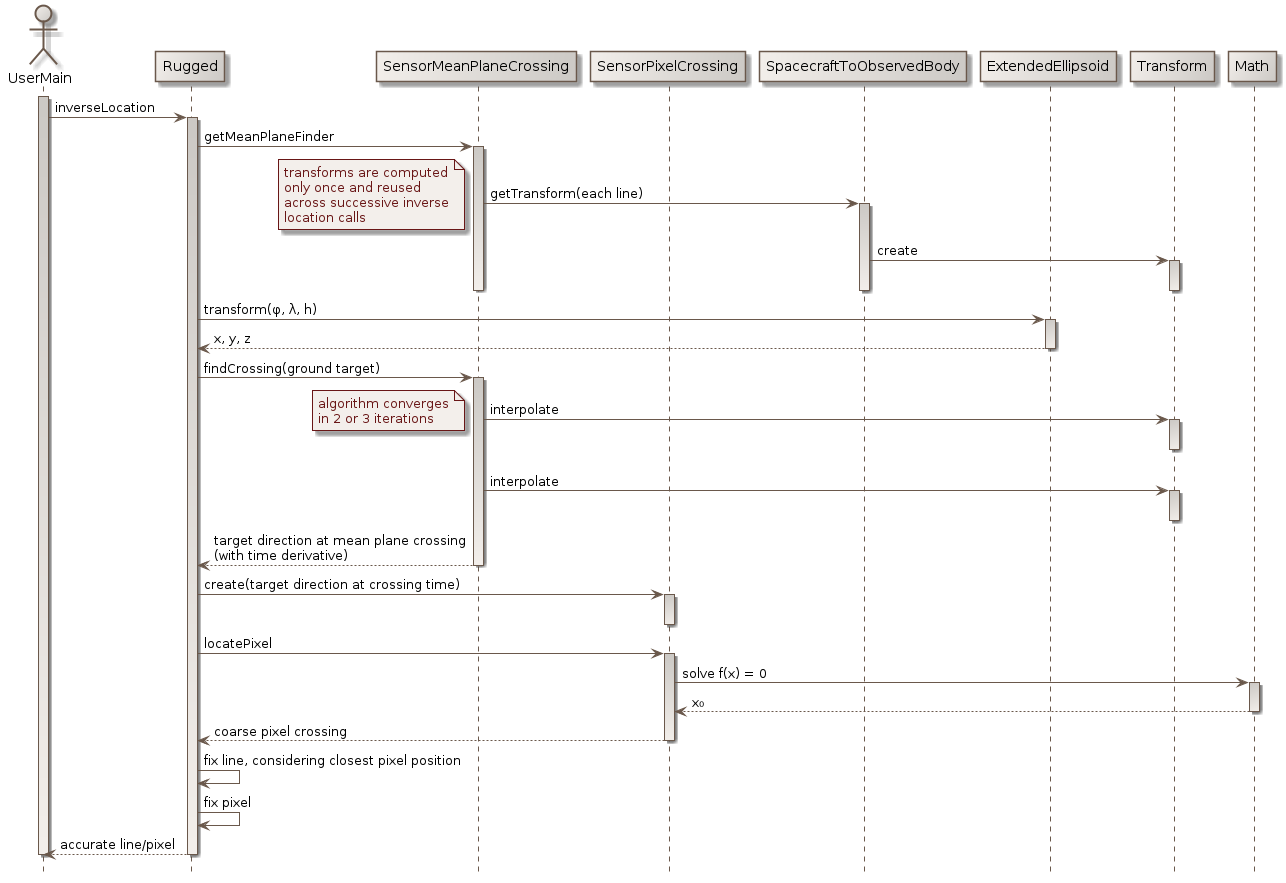

The diagram above was rendered by PlantUML. Its source (embedded in the PNG):
@startuml

  skinparam svek                                true
  skinparam NoteBackgroundColor                 #F3EFEB
  skinparam NoteBorderColor                     #691616
  skinparam NoteFontColor                       #691616
  skinparam SequenceActorBorderColor            #6A584B
  skinparam SequenceActorBackgroundColor        #F3EFEB/CCC9C5
  skinparam SequenceParticipantBackgroundColor  #F3EFEB/CCC9C5
  skinparam SequenceParticipantBorderColor      #6A584B
  skinparam SequenceLifeLineBackgroundColor     #CCC9C5/F3EFEB
  skinparam SequenceLifeLineBorderColor         #6A584B
  skinparam SequenceArrowColor                  #6A584B
  skinparam SequenceBorderColor                 #6A584B
  skinparam SequenceFontSize                    11

  hide footbox

  actor       "UserMain" as A
  participant "Rugged" as R
  participant "SensorMeanPlaneCrossing" as P
  participant "SensorPixelCrossing" as X
  participant "SpacecraftToObservedBody" as S
  participant "ExtendedEllipsoid" as E
  participant "Transform" as T
  participant "Math" as M

  activate A
    A  -> R : inverseLocation
    activate R
      R  -> P : getMeanPlaneFinder
      activate P
        P -> S : getTransform(each line)
        note left
           transforms are computed
           only once and reused
           across successive inverse
           location calls
        end note
        activate S
          S -> T : create
          activate T
          deactivate T
        deactivate S
      deactivate P
      R -> E : transform(?, ?, h)
      activate E
        E --> R : x, y, z
      deactivate E
      R -> P : findCrossing(ground target)
      activate P
        P -> T : interpolate
        activate T
        deactivate T
        note left
           algorithm converges
           in 2 or 3 iterations
        end note
        P -> T : interpolate
        activate T
        deactivate T
        P --> R : target direction at mean plane crossing\n(with time derivative)
      deactivate P
      R -> X : create(target direction at crossing time)
      activate X
      deactivate X
      R -> X : locatePixel
      activate X
        X -> M : solve f(x) = 0
        activate M
          M --> X : x?
        deactivate M
        X --> R : coarse pixel crossing
      deactivate X
      R -> R : fix line, considering closest pixel position
      R -> R : fix pixel
      R --> A : accurate line/pixel
    deactivate R
  deactivate A

@enduml